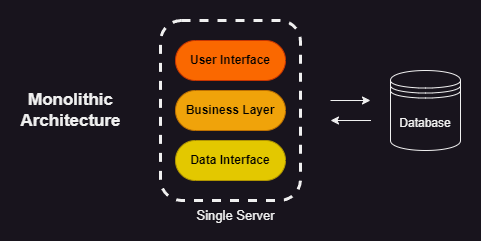

The diagram above was exported from draw.io. Its source (the exported page's mxGraphModel, read from the mxfile embedded in the PNG):
<mxGraphModel dx="792" dy="1195" grid="1" gridSize="10" guides="1" tooltips="1" connect="1" arrows="1" fold="1" page="1" pageScale="1" pageWidth="850" pageHeight="1100" math="0" shadow="0">
  <root>
    <mxCell id="0" />
    <mxCell id="1" parent="0" />
    <mxCell id="sDq0VXqV6MLcIJx__lWi-1" value="Database" style="shape=datastore;whiteSpace=wrap;html=1;" vertex="1" parent="1">
      <mxGeometry x="520" y="290" width="70" height="80" as="geometry" />
    </mxCell>
    <mxCell id="sDq0VXqV6MLcIJx__lWi-2" value="User Interface" style="html=1;dashed=0;whiteSpace=wrap;shape=mxgraph.dfd.start;fillColor=#fa6800;fontColor=#000000;strokeColor=#C73500;fontStyle=1" vertex="1" parent="1">
      <mxGeometry x="305" y="260" width="110" height="40" as="geometry" />
    </mxCell>
    <mxCell id="sDq0VXqV6MLcIJx__lWi-3" value="Business Layer" style="html=1;dashed=0;whiteSpace=wrap;shape=mxgraph.dfd.start;fontStyle=1;fillColor=#f0a30a;fontColor=#000000;strokeColor=#BD7000;" vertex="1" parent="1">
      <mxGeometry x="305" y="310" width="110" height="40" as="geometry" />
    </mxCell>
    <mxCell id="sDq0VXqV6MLcIJx__lWi-4" value="Data Interface" style="html=1;dashed=0;whiteSpace=wrap;shape=mxgraph.dfd.start;fontStyle=1;fillColor=#e3c800;fontColor=#000000;strokeColor=#B09500;" vertex="1" parent="1">
      <mxGeometry x="305" y="360" width="110" height="40" as="geometry" />
    </mxCell>
    <mxCell id="sDq0VXqV6MLcIJx__lWi-6" value="" style="rounded=1;whiteSpace=wrap;html=1;strokeWidth=3;perimeterSpacing=0;dashed=1;fillColor=none;" vertex="1" parent="1">
      <mxGeometry x="290" y="240" width="140" height="180" as="geometry" />
    </mxCell>
    <mxCell id="sDq0VXqV6MLcIJx__lWi-7" value="" style="endArrow=classic;html=1;rounded=0;" edge="1" parent="1">
      <mxGeometry width="50" height="50" relative="1" as="geometry">
        <mxPoint x="460" y="320" as="sourcePoint" />
        <mxPoint x="500" y="320" as="targetPoint" />
      </mxGeometry>
    </mxCell>
    <mxCell id="sDq0VXqV6MLcIJx__lWi-8" value="" style="endArrow=classic;html=1;rounded=0;" edge="1" parent="1">
      <mxGeometry width="50" height="50" relative="1" as="geometry">
        <mxPoint x="500.5" y="340" as="sourcePoint" />
        <mxPoint x="460" y="340" as="targetPoint" />
      </mxGeometry>
    </mxCell>
    <mxCell id="sDq0VXqV6MLcIJx__lWi-9" value="&lt;font style=&quot;font-size: 17px;&quot;&gt;&lt;b&gt;Monolithic&lt;/b&gt;&lt;/font&gt;&lt;div&gt;&lt;font style=&quot;font-size: 17px;&quot;&gt;&lt;b&gt;Architecture&lt;/b&gt;&lt;/font&gt;&lt;/div&gt;" style="text;html=1;align=center;verticalAlign=middle;resizable=0;points=[];autosize=1;strokeColor=none;fillColor=none;" vertex="1" parent="1">
      <mxGeometry x="140" y="305" width="120" height="50" as="geometry" />
    </mxCell>
    <mxCell id="sDq0VXqV6MLcIJx__lWi-10" value="&lt;font style=&quot;font-size: 13px;&quot;&gt;Single Server&lt;/font&gt;" style="text;html=1;align=center;verticalAlign=middle;resizable=0;points=[];autosize=1;strokeColor=none;fillColor=none;rotation=0;" vertex="1" parent="1">
      <mxGeometry x="315" y="420" width="100" height="30" as="geometry" />
    </mxCell>
    <mxCell id="sDq0VXqV6MLcIJx__lWi-11" value="" style="rounded=0;whiteSpace=wrap;html=1;opacity=0;rotation=-90;" vertex="1" parent="1">
      <mxGeometry x="250" y="100" width="240" height="480" as="geometry" />
    </mxCell>
  </root>
</mxGraphModel>